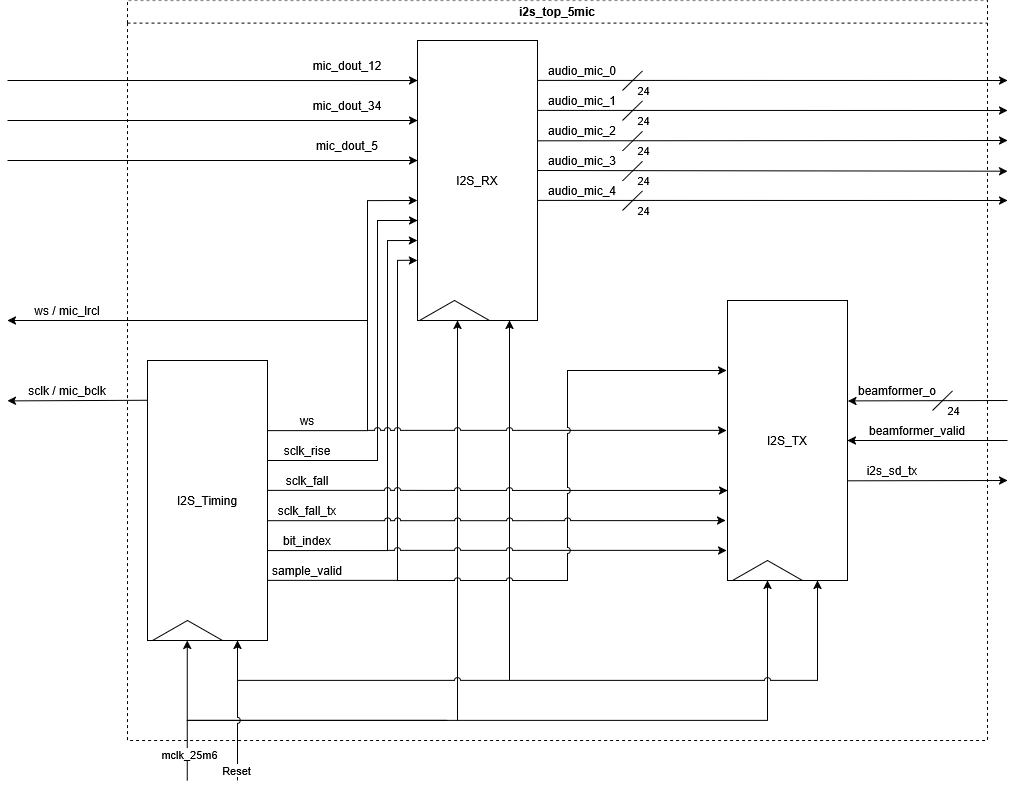

The diagram above was exported from draw.io. Its source (the exported page's mxGraphModel, read from the mxfile embedded in the PNG):
<mxGraphModel dx="2539" dy="949" grid="1" gridSize="10" guides="1" tooltips="1" connect="1" arrows="1" fold="1" page="1" pageScale="1" pageWidth="827" pageHeight="1169" math="0" shadow="0">
  <root>
    <mxCell id="0" />
    <mxCell id="1" parent="0" />
    <mxCell id="K2Dhtk-EZXSr_MdkQZI9-1" parent="1" style="rounded=0;whiteSpace=wrap;html=1;" value="I2S_RX" vertex="1">
      <mxGeometry height="280" width="120" x="130" y="200" as="geometry" />
    </mxCell>
    <mxCell id="K2Dhtk-EZXSr_MdkQZI9-3" parent="1" style="rounded=0;whiteSpace=wrap;html=1;" value="I2S_TX" vertex="1">
      <mxGeometry height="280" width="120" x="440" y="460" as="geometry" />
    </mxCell>
    <mxCell id="K2Dhtk-EZXSr_MdkQZI9-4" parent="1" style="rounded=0;whiteSpace=wrap;html=1;" value="I2S_Timing" vertex="1">
      <mxGeometry height="280" width="120" x="-140" y="520" as="geometry" />
    </mxCell>
    <mxCell id="K2Dhtk-EZXSr_MdkQZI9-5" edge="1" parent="1" source="K2Dhtk-EZXSr_MdkQZI9-4" style="endArrow=classic;html=1;rounded=0;exitX=0.004;exitY=0.142;exitDx=0;exitDy=0;exitPerimeter=0;entryX=0;entryY=1;entryDx=0;entryDy=0;" target="K2Dhtk-EZXSr_MdkQZI9-11" value="">
      <mxGeometry height="50" relative="1" width="50" as="geometry">
        <mxPoint x="-220" y="560.21" as="sourcePoint" />
        <mxPoint x="-330" y="560" as="targetPoint" />
      </mxGeometry>
    </mxCell>
    <mxCell id="K2Dhtk-EZXSr_MdkQZI9-6" edge="1" parent="1" style="endArrow=classic;html=1;rounded=0;entryX=0;entryY=0.571;entryDx=0;entryDy=0;entryPerimeter=0;" target="K2Dhtk-EZXSr_MdkQZI9-1" value="">
      <mxGeometry height="50" relative="1" width="50" as="geometry">
        <Array as="points">
          <mxPoint x="80" y="590" />
          <mxPoint x="80" y="360" />
        </Array>
        <mxPoint x="-20" y="590" as="sourcePoint" />
        <mxPoint x="60" y="590" as="targetPoint" />
      </mxGeometry>
    </mxCell>
    <mxCell id="K2Dhtk-EZXSr_MdkQZI9-7" edge="1" parent="1" style="endArrow=classic;html=1;rounded=0;entryX=0;entryY=0.643;entryDx=0;entryDy=0;entryPerimeter=0;" target="K2Dhtk-EZXSr_MdkQZI9-1" value="">
      <mxGeometry height="50" relative="1" width="50" as="geometry">
        <Array as="points">
          <mxPoint x="90" y="620" />
          <mxPoint x="90" y="380" />
        </Array>
        <mxPoint x="-20" y="620" as="sourcePoint" />
        <mxPoint x="60" y="620" as="targetPoint" />
      </mxGeometry>
    </mxCell>
    <mxCell id="K2Dhtk-EZXSr_MdkQZI9-10" edge="1" parent="1" style="endArrow=classic;html=1;rounded=0;entryX=0;entryY=0.714;entryDx=0;entryDy=0;entryPerimeter=0;" target="K2Dhtk-EZXSr_MdkQZI9-1" value="">
      <mxGeometry height="50" relative="1" width="50" as="geometry">
        <Array as="points">
          <mxPoint x="100" y="710" />
          <mxPoint x="100" y="400" />
        </Array>
        <mxPoint x="-20" y="710" as="sourcePoint" />
        <mxPoint x="60" y="710" as="targetPoint" />
      </mxGeometry>
    </mxCell>
    <mxCell id="K2Dhtk-EZXSr_MdkQZI9-11" parent="1" style="text;html=1;whiteSpace=wrap;strokeColor=none;fillColor=none;align=center;verticalAlign=middle;rounded=0;" value="sclk / mic_bclk" vertex="1">
      <mxGeometry height="20" width="120" x="-280" y="540.4000000000001" as="geometry" />
    </mxCell>
    <mxCell id="K2Dhtk-EZXSr_MdkQZI9-12" parent="1" style="text;html=1;whiteSpace=wrap;strokeColor=none;fillColor=none;align=center;verticalAlign=middle;rounded=0;" value="ws" vertex="1">
      <mxGeometry height="20" width="60" x="-10" y="570" as="geometry" />
    </mxCell>
    <mxCell id="K2Dhtk-EZXSr_MdkQZI9-13" parent="1" style="text;html=1;whiteSpace=wrap;strokeColor=none;fillColor=none;align=center;verticalAlign=middle;rounded=0;" value="sclk_rise" vertex="1">
      <mxGeometry height="20" width="60" x="-10" y="600" as="geometry" />
    </mxCell>
    <mxCell id="K2Dhtk-EZXSr_MdkQZI9-14" parent="1" style="text;html=1;whiteSpace=wrap;strokeColor=none;fillColor=none;align=center;verticalAlign=middle;rounded=0;" value="sclk_fall" vertex="1">
      <mxGeometry height="20" width="60" x="-10" y="630" as="geometry" />
    </mxCell>
    <mxCell id="K2Dhtk-EZXSr_MdkQZI9-15" parent="1" style="text;html=1;whiteSpace=wrap;strokeColor=none;fillColor=none;align=center;verticalAlign=middle;rounded=0;" value="sclk_fall_tx" vertex="1">
      <mxGeometry height="20" width="60" x="-10" y="660" as="geometry" />
    </mxCell>
    <mxCell id="K2Dhtk-EZXSr_MdkQZI9-16" parent="1" style="text;html=1;whiteSpace=wrap;strokeColor=none;fillColor=none;align=center;verticalAlign=middle;rounded=0;" value="bit_index" vertex="1">
      <mxGeometry height="20" width="60" x="-10" y="690" as="geometry" />
    </mxCell>
    <mxCell id="K2Dhtk-EZXSr_MdkQZI9-18" parent="1" style="triangle;whiteSpace=wrap;html=1;rotation=-90;" value="" vertex="1">
      <mxGeometry height="70" width="20" x="-110" y="755" as="geometry" />
    </mxCell>
    <mxCell id="K2Dhtk-EZXSr_MdkQZI9-19" parent="1" style="triangle;whiteSpace=wrap;html=1;rotation=-90;" value="" vertex="1">
      <mxGeometry height="70" width="20" x="470" y="695" as="geometry" />
    </mxCell>
    <mxCell id="K2Dhtk-EZXSr_MdkQZI9-22" parent="1" style="triangle;whiteSpace=wrap;html=1;rotation=-90;" value="" vertex="1">
      <mxGeometry height="70" width="20" x="157" y="435" as="geometry" />
    </mxCell>
    <mxCell id="K2Dhtk-EZXSr_MdkQZI9-23" edge="1" parent="1" style="endArrow=classic;html=1;rounded=0;" value="">
      <mxGeometry height="50" relative="1" width="50" as="geometry">
        <mxPoint x="-100.24000000000001" y="880" as="sourcePoint" />
        <mxPoint x="-100.24000000000001" y="800" as="targetPoint" />
      </mxGeometry>
    </mxCell>
    <mxCell id="K2Dhtk-EZXSr_MdkQZI9-24" edge="1" parent="1" style="endArrow=classic;html=1;rounded=0;jumpStyle=arc;" value="">
      <mxGeometry height="50" relative="1" width="50" as="geometry">
        <Array as="points">
          <mxPoint x="480" y="880" />
        </Array>
        <mxPoint x="170" y="880" as="sourcePoint" />
        <mxPoint x="480" y="740" as="targetPoint" />
      </mxGeometry>
    </mxCell>
    <mxCell id="K2Dhtk-EZXSr_MdkQZI9-25" edge="1" parent="1" style="endArrow=classic;html=1;rounded=0;" value="">
      <mxGeometry height="50" relative="1" width="50" as="geometry">
        <Array as="points">
          <mxPoint x="-100" y="880" />
          <mxPoint x="170" y="880" />
          <mxPoint x="170" y="500" />
        </Array>
        <mxPoint x="160" y="880" as="sourcePoint" />
        <mxPoint x="170" y="480" as="targetPoint" />
      </mxGeometry>
    </mxCell>
    <mxCell id="K2Dhtk-EZXSr_MdkQZI9-28" edge="1" parent="1" style="endArrow=none;html=1;rounded=0;" value="">
      <mxGeometry height="50" relative="1" width="50" as="geometry">
        <mxPoint x="-100.24000000000001" y="940" as="sourcePoint" />
        <mxPoint x="-100.24000000000001" y="880" as="targetPoint" />
      </mxGeometry>
    </mxCell>
    <mxCell id="K2Dhtk-EZXSr_MdkQZI9-29" connectable="0" parent="K2Dhtk-EZXSr_MdkQZI9-28" style="edgeLabel;html=1;align=center;verticalAlign=middle;resizable=0;points=[];" value="mclk_25m6" vertex="1">
      <mxGeometry relative="1" x="-0.1027" y="-2" as="geometry">
        <mxPoint as="offset" />
      </mxGeometry>
    </mxCell>
    <mxCell id="K2Dhtk-EZXSr_MdkQZI9-32" connectable="0" parent="1" style="group" value="" vertex="1">
      <mxGeometry height="140" width="310" x="-50" y="800" as="geometry" />
    </mxCell>
    <mxCell id="K2Dhtk-EZXSr_MdkQZI9-30" edge="1" parent="K2Dhtk-EZXSr_MdkQZI9-32" style="endArrow=classic;html=1;rounded=0;jumpStyle=arc;" value="">
      <mxGeometry height="50" relative="1" width="50" as="geometry">
        <mxPoint y="140" as="sourcePoint" />
        <mxPoint as="targetPoint" />
      </mxGeometry>
    </mxCell>
    <mxCell id="K2Dhtk-EZXSr_MdkQZI9-34" connectable="0" parent="K2Dhtk-EZXSr_MdkQZI9-30" style="edgeLabel;html=1;align=center;verticalAlign=middle;resizable=0;points=[];" value="Reset" vertex="1">
      <mxGeometry relative="1" x="-0.8626" y="1" as="geometry">
        <mxPoint as="offset" />
      </mxGeometry>
    </mxCell>
    <mxCell id="K2Dhtk-EZXSr_MdkQZI9-31" edge="1" parent="K2Dhtk-EZXSr_MdkQZI9-32" style="endArrow=classic;html=1;rounded=0;jumpStyle=arc;" value="">
      <mxGeometry height="50" relative="1" width="50" as="geometry">
        <Array as="points">
          <mxPoint x="310" y="40" />
          <mxPoint x="580" y="40" />
        </Array>
        <mxPoint y="40" as="sourcePoint" />
        <mxPoint x="580" y="-60" as="targetPoint" />
      </mxGeometry>
    </mxCell>
    <mxCell id="K2Dhtk-EZXSr_MdkQZI9-33" edge="1" parent="1" style="endArrow=classic;html=1;rounded=0;jumpStyle=none;" value="">
      <mxGeometry height="50" relative="1" width="50" as="geometry">
        <Array as="points">
          <mxPoint x="222" y="800" />
          <mxPoint x="222" y="510" />
        </Array>
        <mxPoint x="222" y="840" as="sourcePoint" />
        <mxPoint x="222" y="480" as="targetPoint" />
      </mxGeometry>
    </mxCell>
    <mxCell id="K2Dhtk-EZXSr_MdkQZI9-35" edge="1" parent="1" style="endArrow=classic;html=1;rounded=0;entryX=0;entryY=0.143;entryDx=0;entryDy=0;entryPerimeter=0;" target="K2Dhtk-EZXSr_MdkQZI9-1" value="">
      <mxGeometry height="50" relative="1" width="50" as="geometry">
        <mxPoint x="-280" y="240" as="sourcePoint" />
        <mxPoint x="40" y="230" as="targetPoint" />
      </mxGeometry>
    </mxCell>
    <mxCell id="K2Dhtk-EZXSr_MdkQZI9-36" edge="1" parent="1" style="endArrow=classic;html=1;rounded=0;entryX=0;entryY=0.143;entryDx=0;entryDy=0;entryPerimeter=0;" value="">
      <mxGeometry height="50" relative="1" width="50" as="geometry">
        <mxPoint x="-280" y="280" as="sourcePoint" />
        <mxPoint x="130" y="280" as="targetPoint" />
      </mxGeometry>
    </mxCell>
    <mxCell id="K2Dhtk-EZXSr_MdkQZI9-37" edge="1" parent="1" style="endArrow=classic;html=1;rounded=0;entryX=0;entryY=0.143;entryDx=0;entryDy=0;entryPerimeter=0;" value="">
      <mxGeometry height="50" relative="1" width="50" as="geometry">
        <mxPoint x="-280" y="320" as="sourcePoint" />
        <mxPoint x="130" y="320" as="targetPoint" />
      </mxGeometry>
    </mxCell>
    <mxCell id="K2Dhtk-EZXSr_MdkQZI9-38" parent="1" style="text;html=1;whiteSpace=wrap;strokeColor=none;fillColor=none;align=center;verticalAlign=middle;rounded=0;" value="mic_dout_12" vertex="1">
      <mxGeometry height="30" width="60" x="30" y="210" as="geometry" />
    </mxCell>
    <mxCell id="K2Dhtk-EZXSr_MdkQZI9-40" parent="1" style="text;html=1;whiteSpace=wrap;strokeColor=none;fillColor=none;align=center;verticalAlign=middle;rounded=0;" value="mic_dout_34" vertex="1">
      <mxGeometry height="30" width="60" x="30" y="250" as="geometry" />
    </mxCell>
    <mxCell id="K2Dhtk-EZXSr_MdkQZI9-41" parent="1" style="text;html=1;whiteSpace=wrap;strokeColor=none;fillColor=none;align=center;verticalAlign=middle;rounded=0;" value="mic_dout_5" vertex="1">
      <mxGeometry height="30" width="60" x="30" y="290" as="geometry" />
    </mxCell>
    <mxCell id="K2Dhtk-EZXSr_MdkQZI9-42" parent="1" style="text;html=1;whiteSpace=wrap;strokeColor=none;fillColor=none;align=center;verticalAlign=middle;rounded=0;" value="audio_mic_0" vertex="1">
      <mxGeometry height="20" width="60" x="265" y="219.6" as="geometry" />
    </mxCell>
    <mxCell id="K2Dhtk-EZXSr_MdkQZI9-43" edge="1" parent="1" style="endArrow=none;html=1;rounded=0;" value="">
      <mxGeometry height="50" relative="1" width="50" as="geometry">
        <mxPoint x="335" y="249.99999999999997" as="sourcePoint" />
        <mxPoint x="355" y="230.39999999999995" as="targetPoint" />
      </mxGeometry>
    </mxCell>
    <mxCell id="K2Dhtk-EZXSr_MdkQZI9-44" connectable="0" parent="K2Dhtk-EZXSr_MdkQZI9-43" style="edgeLabel;html=1;align=center;verticalAlign=middle;resizable=0;points=[];" value="24" vertex="1">
      <mxGeometry relative="1" x="-0.4164" y="1" as="geometry">
        <mxPoint x="15" y="6" as="offset" />
      </mxGeometry>
    </mxCell>
    <mxCell id="K2Dhtk-EZXSr_MdkQZI9-45" edge="1" parent="1" style="endArrow=classic;html=1;rounded=0;" value="">
      <mxGeometry height="50" relative="1" width="50" as="geometry">
        <mxPoint x="250" y="239.90999999999994" as="sourcePoint" />
        <mxPoint x="720" y="240" as="targetPoint" />
      </mxGeometry>
    </mxCell>
    <mxCell id="K2Dhtk-EZXSr_MdkQZI9-46" parent="1" style="text;html=1;whiteSpace=wrap;strokeColor=none;fillColor=none;align=center;verticalAlign=middle;rounded=0;" value="audio_mic_1" vertex="1">
      <mxGeometry height="20" width="60" x="265" y="249.6" as="geometry" />
    </mxCell>
    <mxCell id="K2Dhtk-EZXSr_MdkQZI9-47" edge="1" parent="1" style="endArrow=none;html=1;rounded=0;" value="">
      <mxGeometry height="50" relative="1" width="50" as="geometry">
        <mxPoint x="335" y="280" as="sourcePoint" />
        <mxPoint x="355" y="260.4" as="targetPoint" />
      </mxGeometry>
    </mxCell>
    <mxCell id="K2Dhtk-EZXSr_MdkQZI9-48" connectable="0" parent="K2Dhtk-EZXSr_MdkQZI9-47" style="edgeLabel;html=1;align=center;verticalAlign=middle;resizable=0;points=[];" value="24" vertex="1">
      <mxGeometry relative="1" x="-0.4164" y="1" as="geometry">
        <mxPoint x="15" y="6" as="offset" />
      </mxGeometry>
    </mxCell>
    <mxCell id="K2Dhtk-EZXSr_MdkQZI9-49" edge="1" parent="1" style="endArrow=classic;html=1;rounded=0;" value="">
      <mxGeometry height="50" relative="1" width="50" as="geometry">
        <mxPoint x="250" y="269.90999999999997" as="sourcePoint" />
        <mxPoint x="720" y="270" as="targetPoint" />
      </mxGeometry>
    </mxCell>
    <mxCell id="K2Dhtk-EZXSr_MdkQZI9-50" parent="1" style="text;html=1;whiteSpace=wrap;strokeColor=none;fillColor=none;align=center;verticalAlign=middle;rounded=0;" value="audio_mic_2" vertex="1">
      <mxGeometry height="20" width="60" x="265" y="280" as="geometry" />
    </mxCell>
    <mxCell id="K2Dhtk-EZXSr_MdkQZI9-51" edge="1" parent="1" style="endArrow=none;html=1;rounded=0;" value="">
      <mxGeometry height="50" relative="1" width="50" as="geometry">
        <mxPoint x="335" y="310.4" as="sourcePoint" />
        <mxPoint x="355" y="290.79999999999995" as="targetPoint" />
      </mxGeometry>
    </mxCell>
    <mxCell id="K2Dhtk-EZXSr_MdkQZI9-52" connectable="0" parent="K2Dhtk-EZXSr_MdkQZI9-51" style="edgeLabel;html=1;align=center;verticalAlign=middle;resizable=0;points=[];" value="24" vertex="1">
      <mxGeometry relative="1" x="-0.4164" y="1" as="geometry">
        <mxPoint x="15" y="6" as="offset" />
      </mxGeometry>
    </mxCell>
    <mxCell id="K2Dhtk-EZXSr_MdkQZI9-53" edge="1" parent="1" style="endArrow=classic;html=1;rounded=0;" value="">
      <mxGeometry height="50" relative="1" width="50" as="geometry">
        <mxPoint x="250" y="300.30999999999995" as="sourcePoint" />
        <mxPoint x="720" y="300" as="targetPoint" />
      </mxGeometry>
    </mxCell>
    <mxCell id="K2Dhtk-EZXSr_MdkQZI9-54" parent="1" style="text;html=1;whiteSpace=wrap;strokeColor=none;fillColor=none;align=center;verticalAlign=middle;rounded=0;" value="audio_mic_3" vertex="1">
      <mxGeometry height="20" width="60" x="265" y="310" as="geometry" />
    </mxCell>
    <mxCell id="K2Dhtk-EZXSr_MdkQZI9-55" edge="1" parent="1" style="endArrow=none;html=1;rounded=0;" value="">
      <mxGeometry height="50" relative="1" width="50" as="geometry">
        <mxPoint x="335" y="340.4" as="sourcePoint" />
        <mxPoint x="355" y="320.79999999999995" as="targetPoint" />
      </mxGeometry>
    </mxCell>
    <mxCell id="K2Dhtk-EZXSr_MdkQZI9-56" connectable="0" parent="K2Dhtk-EZXSr_MdkQZI9-55" style="edgeLabel;html=1;align=center;verticalAlign=middle;resizable=0;points=[];" value="24" vertex="1">
      <mxGeometry relative="1" x="-0.4164" y="1" as="geometry">
        <mxPoint x="15" y="6" as="offset" />
      </mxGeometry>
    </mxCell>
    <mxCell id="K2Dhtk-EZXSr_MdkQZI9-57" edge="1" parent="1" style="endArrow=classic;html=1;rounded=0;" value="">
      <mxGeometry height="50" relative="1" width="50" as="geometry">
        <mxPoint x="250" y="329.99999999999994" as="sourcePoint" />
        <mxPoint x="720" y="330.69" as="targetPoint" />
      </mxGeometry>
    </mxCell>
    <mxCell id="K2Dhtk-EZXSr_MdkQZI9-58" parent="1" style="text;html=1;whiteSpace=wrap;strokeColor=none;fillColor=none;align=center;verticalAlign=middle;rounded=0;" value="audio_mic_4" vertex="1">
      <mxGeometry height="20" width="60" x="265" y="339.6" as="geometry" />
    </mxCell>
    <mxCell id="K2Dhtk-EZXSr_MdkQZI9-59" edge="1" parent="1" style="endArrow=none;html=1;rounded=0;" value="">
      <mxGeometry height="50" relative="1" width="50" as="geometry">
        <mxPoint x="335" y="370" as="sourcePoint" />
        <mxPoint x="355" y="350.4" as="targetPoint" />
      </mxGeometry>
    </mxCell>
    <mxCell id="K2Dhtk-EZXSr_MdkQZI9-60" connectable="0" parent="K2Dhtk-EZXSr_MdkQZI9-59" style="edgeLabel;html=1;align=center;verticalAlign=middle;resizable=0;points=[];" value="24" vertex="1">
      <mxGeometry relative="1" x="-0.4164" y="1" as="geometry">
        <mxPoint x="15" y="6" as="offset" />
      </mxGeometry>
    </mxCell>
    <mxCell id="K2Dhtk-EZXSr_MdkQZI9-61" edge="1" parent="1" style="endArrow=classic;html=1;rounded=0;" value="">
      <mxGeometry height="50" relative="1" width="50" as="geometry">
        <mxPoint x="250" y="359.90999999999997" as="sourcePoint" />
        <mxPoint x="720" y="360" as="targetPoint" />
      </mxGeometry>
    </mxCell>
    <mxCell id="K2Dhtk-EZXSr_MdkQZI9-66" edge="1" parent="1" style="endArrow=classic;html=1;rounded=0;entryX=-0.001;entryY=0.785;entryDx=0;entryDy=0;entryPerimeter=0;" target="K2Dhtk-EZXSr_MdkQZI9-1" value="">
      <mxGeometry height="50" relative="1" width="50" as="geometry">
        <Array as="points">
          <mxPoint x="110" y="740" />
          <mxPoint x="110" y="420" />
        </Array>
        <mxPoint x="-20" y="740" as="sourcePoint" />
        <mxPoint x="60" y="740" as="targetPoint" />
      </mxGeometry>
    </mxCell>
    <mxCell id="K2Dhtk-EZXSr_MdkQZI9-67" parent="1" style="text;html=1;whiteSpace=wrap;strokeColor=none;fillColor=none;align=center;verticalAlign=middle;rounded=0;" value="sample_valid" vertex="1">
      <mxGeometry height="20" width="60" x="-10" y="720" as="geometry" />
    </mxCell>
    <mxCell id="K2Dhtk-EZXSr_MdkQZI9-68" parent="1" style="text;html=1;whiteSpace=wrap;strokeColor=none;fillColor=none;align=center;verticalAlign=middle;rounded=0;" value="beamformer_o" vertex="1">
      <mxGeometry height="20" width="60" x="580" y="540.4" as="geometry" />
    </mxCell>
    <mxCell id="K2Dhtk-EZXSr_MdkQZI9-69" edge="1" parent="1" style="endArrow=none;html=1;rounded=0;" value="">
      <mxGeometry height="50" relative="1" width="50" as="geometry">
        <mxPoint x="645" y="569.9999999999999" as="sourcePoint" />
        <mxPoint x="665" y="550.4" as="targetPoint" />
      </mxGeometry>
    </mxCell>
    <mxCell id="K2Dhtk-EZXSr_MdkQZI9-70" connectable="0" parent="K2Dhtk-EZXSr_MdkQZI9-69" style="edgeLabel;html=1;align=center;verticalAlign=middle;resizable=0;points=[];" value="24" vertex="1">
      <mxGeometry relative="1" x="-0.4164" y="1" as="geometry">
        <mxPoint x="15" y="6" as="offset" />
      </mxGeometry>
    </mxCell>
    <mxCell id="K2Dhtk-EZXSr_MdkQZI9-71" connectable="0" parent="1" style="group;rotation=-180;" value="" vertex="1">
      <mxGeometry height="19.6" width="200" x="427" y="550.4" as="geometry" />
    </mxCell>
    <mxCell id="K2Dhtk-EZXSr_MdkQZI9-72" edge="1" parent="K2Dhtk-EZXSr_MdkQZI9-71" style="endArrow=classic;html=1;rounded=0;" value="">
      <mxGeometry height="50" relative="1" width="50" as="geometry">
        <mxPoint x="293" y="9.600000000000023" as="sourcePoint" />
        <mxPoint x="133.33333333333334" y="9.99999999999999" as="targetPoint" />
      </mxGeometry>
    </mxCell>
    <mxCell id="K2Dhtk-EZXSr_MdkQZI9-73" edge="1" parent="1" style="endArrow=classic;html=1;rounded=0;entryX=1;entryY=0.5;entryDx=0;entryDy=0;" target="K2Dhtk-EZXSr_MdkQZI9-3" value="">
      <mxGeometry height="50" relative="1" width="50" as="geometry">
        <mxPoint x="720" y="600" as="sourcePoint" />
        <mxPoint x="680" y="600" as="targetPoint" />
      </mxGeometry>
    </mxCell>
    <mxCell id="K2Dhtk-EZXSr_MdkQZI9-74" parent="1" style="text;html=1;whiteSpace=wrap;strokeColor=none;fillColor=none;align=center;verticalAlign=middle;rounded=0;" value="beamformer_valid" vertex="1">
      <mxGeometry height="20" width="60" x="600" y="580" as="geometry" />
    </mxCell>
    <mxCell id="K2Dhtk-EZXSr_MdkQZI9-75" edge="1" parent="1" style="endArrow=classic;html=1;rounded=0;jumpStyle=arc;" value="">
      <mxGeometry height="50" relative="1" width="50" as="geometry">
        <mxPoint x="80" y="590" as="sourcePoint" />
        <mxPoint x="439" y="590" as="targetPoint" />
      </mxGeometry>
    </mxCell>
    <mxCell id="K2Dhtk-EZXSr_MdkQZI9-77" edge="1" parent="1" source="K2Dhtk-EZXSr_MdkQZI9-4" style="endArrow=classic;html=1;rounded=0;exitX=1;exitY=0.464;exitDx=0;exitDy=0;exitPerimeter=0;jumpStyle=arc;" value="">
      <mxGeometry height="50" relative="1" width="50" as="geometry">
        <mxPoint x="390" y="700" as="sourcePoint" />
        <mxPoint x="440" y="650" as="targetPoint" />
      </mxGeometry>
    </mxCell>
    <mxCell id="K2Dhtk-EZXSr_MdkQZI9-78" edge="1" parent="1" style="endArrow=classic;html=1;rounded=0;jumpStyle=arc;" value="">
      <mxGeometry height="50" relative="1" width="50" as="geometry">
        <mxPoint x="100" y="710" as="sourcePoint" />
        <mxPoint x="439" y="710" as="targetPoint" />
      </mxGeometry>
    </mxCell>
    <mxCell id="K2Dhtk-EZXSr_MdkQZI9-79" edge="1" parent="1" style="endArrow=classic;html=1;rounded=0;jumpStyle=arc;" value="">
      <mxGeometry height="50" relative="1" width="50" as="geometry">
        <Array as="points">
          <mxPoint x="280" y="740" />
          <mxPoint x="280" y="530" />
        </Array>
        <mxPoint x="110" y="740" as="sourcePoint" />
        <mxPoint x="439" y="530" as="targetPoint" />
      </mxGeometry>
    </mxCell>
    <mxCell id="K2Dhtk-EZXSr_MdkQZI9-80" parent="1" style="text;html=1;whiteSpace=wrap;strokeColor=none;fillColor=none;align=center;verticalAlign=middle;rounded=0;" value="i2s_sd_tx" vertex="1">
      <mxGeometry height="20" width="60" x="575" y="620" as="geometry" />
    </mxCell>
    <mxCell id="K2Dhtk-EZXSr_MdkQZI9-81" edge="1" parent="1" style="endArrow=classic;html=1;rounded=0;" value="">
      <mxGeometry height="50" relative="1" width="50" as="geometry">
        <mxPoint x="560" y="640.31" as="sourcePoint" />
        <mxPoint x="720" y="640" as="targetPoint" />
      </mxGeometry>
    </mxCell>
    <mxCell id="K2Dhtk-EZXSr_MdkQZI9-82" edge="1" parent="1" style="endArrow=classic;html=1;rounded=0;" value="">
      <mxGeometry height="50" relative="1" width="50" as="geometry">
        <mxPoint x="80" y="480" as="sourcePoint" />
        <mxPoint x="-280" y="480" as="targetPoint" />
      </mxGeometry>
    </mxCell>
    <mxCell id="K2Dhtk-EZXSr_MdkQZI9-83" parent="1" style="text;html=1;whiteSpace=wrap;strokeColor=none;fillColor=none;align=center;verticalAlign=middle;rounded=0;" value="ws / mic_lrcl" vertex="1">
      <mxGeometry height="30" width="100" x="-270" y="455" as="geometry" />
    </mxCell>
    <mxCell id="K2Dhtk-EZXSr_MdkQZI9-84" edge="1" parent="1" source="K2Dhtk-EZXSr_MdkQZI9-4" style="endArrow=classic;html=1;rounded=0;exitX=0.999;exitY=0.572;exitDx=0;exitDy=0;exitPerimeter=0;entryX=-0.015;entryY=0.786;entryDx=0;entryDy=0;entryPerimeter=0;jumpStyle=arc;" target="K2Dhtk-EZXSr_MdkQZI9-3" value="">
      <mxGeometry height="50" relative="1" width="50" as="geometry">
        <mxPoint x="120" y="690" as="sourcePoint" />
        <mxPoint x="170" y="640" as="targetPoint" />
      </mxGeometry>
    </mxCell>
    <mxCell id="K2Dhtk-EZXSr_MdkQZI9-85" parent="1" style="swimlane;whiteSpace=wrap;html=1;dashed=1;" value="i2s_top_5mic" vertex="1">
      <mxGeometry height="740.4" width="860" x="-160" y="159.6" as="geometry" />
    </mxCell>
  </root>
</mxGraphModel>